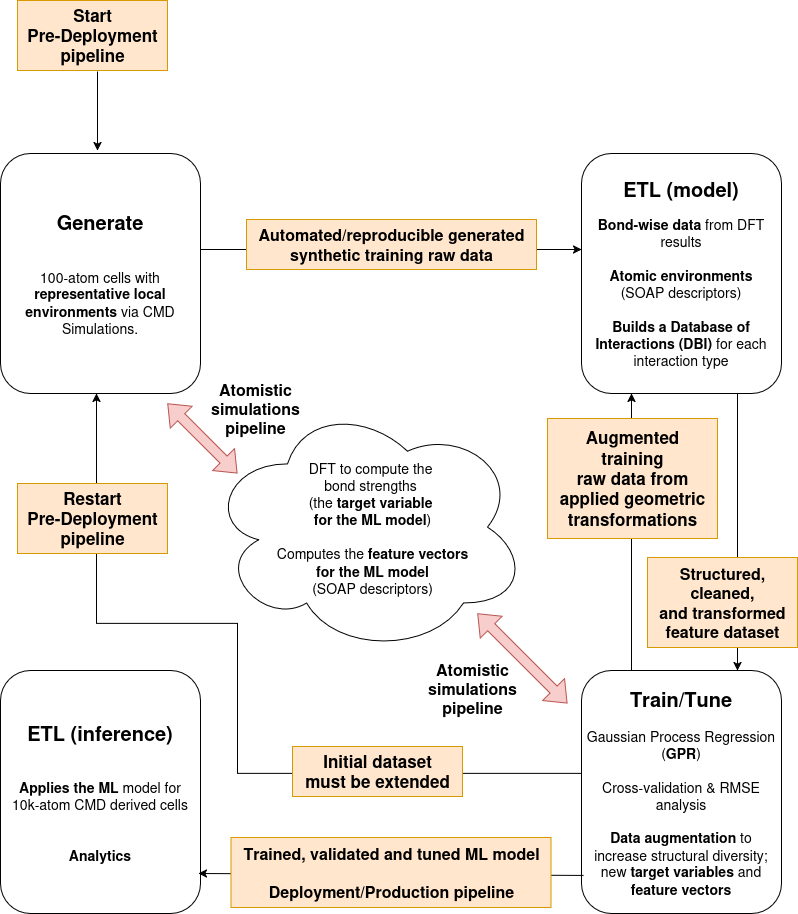

The diagram above was exported from draw.io. Its source (the exported page's mxGraphModel, read from the mxfile embedded in the PNG):
<mxGraphModel dx="1360" dy="765" grid="1" gridSize="10" guides="1" tooltips="1" connect="1" arrows="1" fold="1" page="1" pageScale="1" pageWidth="827" pageHeight="1169" math="0" shadow="0">
  <root>
    <mxCell id="0" />
    <mxCell id="1" parent="0" />
    <mxCell id="FHkc2kCI_JkkQil4uiwf-1" style="edgeStyle=orthogonalEdgeStyle;rounded=0;orthogonalLoop=1;jettySize=auto;html=1;entryX=0.5;entryY=1;entryDx=0;entryDy=0;exitX=0.01;exitY=0.288;exitDx=0;exitDy=0;exitPerimeter=0;" parent="1" source="6Wu3oPjqywC8ESCq_jDe-3" edge="1">
      <mxGeometry relative="1" as="geometry">
        <mxPoint x="119" y="688" as="sourcePoint" />
        <mxPoint x="119" y="411" as="targetPoint" />
        <Array as="points">
          <mxPoint x="606" y="791" />
          <mxPoint x="260" y="791" />
          <mxPoint x="260" y="641" />
          <mxPoint x="119" y="641" />
        </Array>
      </mxGeometry>
    </mxCell>
    <mxCell id="6Wu3oPjqywC8ESCq_jDe-1" value="&lt;div&gt;&lt;font style=&quot;font-size: 20px;&quot;&gt;&lt;b&gt;ETL (inference)&lt;/b&gt;&lt;/font&gt;&lt;/div&gt;&lt;div&gt;&lt;font style=&quot;font-size: 14px;&quot;&gt;&lt;br&gt;&lt;/font&gt;&lt;/div&gt;&lt;div&gt;&lt;font style=&quot;font-size: 14px;&quot;&gt;&lt;br&gt;&lt;/font&gt;&lt;/div&gt;&lt;div&gt;&lt;font style=&quot;font-size: 14px;&quot;&gt;&lt;b&gt;Applies the ML&lt;/b&gt; model for&lt;/font&gt;&lt;/div&gt;&lt;div&gt;&lt;font style=&quot;font-size: 14px;&quot;&gt;10k-atom CMD derived cells&lt;/font&gt;&lt;/div&gt;&lt;div&gt;&lt;font style=&quot;font-size: 14px;&quot;&gt;&lt;br&gt;&lt;/font&gt;&lt;/div&gt;&lt;div&gt;&lt;font style=&quot;font-size: 14px;&quot;&gt;&lt;br&gt;&lt;/font&gt;&lt;/div&gt;&lt;div&gt;&lt;font style=&quot;font-size: 14px;&quot;&gt;&lt;b&gt;Analytics&lt;/b&gt;&lt;/font&gt;&lt;/div&gt;" style="rounded=1;whiteSpace=wrap;html=1;" parent="1" vertex="1">
      <mxGeometry x="23" y="688" width="200" height="243" as="geometry" />
    </mxCell>
    <mxCell id="6Wu3oPjqywC8ESCq_jDe-14" style="edgeStyle=orthogonalEdgeStyle;rounded=0;orthogonalLoop=1;jettySize=auto;html=1;exitX=0.5;exitY=1;exitDx=0;exitDy=0;entryX=0.5;entryY=0;entryDx=0;entryDy=0;" parent="1" edge="1">
      <mxGeometry relative="1" as="geometry">
        <mxPoint x="760" y="411" as="sourcePoint" />
        <mxPoint x="760" y="688" as="targetPoint" />
      </mxGeometry>
    </mxCell>
    <mxCell id="6Wu3oPjqywC8ESCq_jDe-2" value="&lt;div&gt;&lt;b&gt;&lt;font style=&quot;font-size: 20px;&quot;&gt;ETL (model)&lt;/font&gt;&lt;/b&gt;&lt;/div&gt;&lt;div&gt;&lt;br&gt;&lt;/div&gt;&lt;div&gt;&lt;font style=&quot;font-size: 14px;&quot;&gt;&lt;b&gt;Bond-wise data&lt;/b&gt; from DFT results&lt;/font&gt;&lt;/div&gt;&lt;div&gt;&lt;font style=&quot;font-size: 14px;&quot;&gt;&lt;br&gt;&lt;/font&gt;&lt;/div&gt;&lt;div&gt;&lt;font style=&quot;font-size: 14px;&quot;&gt;&lt;b&gt;Atomic environments&lt;/b&gt;&lt;br&gt;&lt;/font&gt;&lt;/div&gt;&lt;div&gt;&lt;font style=&quot;font-size: 14px;&quot;&gt;(SOAP descriptors)&lt;/font&gt;&lt;/div&gt;&lt;div&gt;&lt;font style=&quot;font-size: 14px;&quot;&gt;&lt;br&gt;&lt;/font&gt;&lt;/div&gt;&lt;div&gt;&lt;font style=&quot;font-size: 14px;&quot;&gt;&lt;b&gt;Builds a Database of Interactions (DBI)&lt;/b&gt; for each interaction type&lt;/font&gt;&lt;/div&gt;" style="rounded=1;whiteSpace=wrap;html=1;" parent="1" vertex="1">
      <mxGeometry x="604" y="171" width="200" height="240" as="geometry" />
    </mxCell>
    <mxCell id="6Wu3oPjqywC8ESCq_jDe-3" value="&lt;div&gt;&lt;font style=&quot;font-size: 20px;&quot;&gt;&lt;b&gt;Train/Tune&lt;/b&gt;&lt;/font&gt;&lt;/div&gt;&lt;div&gt;&lt;font style=&quot;font-size: 14px;&quot;&gt;&lt;br&gt;&lt;/font&gt;&lt;/div&gt;&lt;div&gt;&lt;font style=&quot;font-size: 14px;&quot;&gt;Gaussian Process Regression (&lt;b&gt;GPR&lt;/b&gt;)&lt;/font&gt;&lt;/div&gt;&lt;div&gt;&lt;font style=&quot;font-size: 14px;&quot;&gt;&lt;br&gt;&lt;/font&gt;&lt;/div&gt;&lt;div&gt;&lt;font style=&quot;font-size: 14px;&quot;&gt;Cross-validation &amp;amp; RMSE analysis&lt;/font&gt;&lt;/div&gt;&lt;div&gt;&lt;font style=&quot;font-size: 14px;&quot;&gt;&lt;br&gt;&lt;/font&gt;&lt;/div&gt;&lt;div&gt;&lt;font style=&quot;font-size: 14px;&quot;&gt;&lt;b&gt;Data augmentation&lt;/b&gt; to increase structural diversity; new &lt;b&gt;target variables&lt;/b&gt; and &lt;b&gt;feature vectors&lt;/b&gt;&lt;/font&gt;&lt;/div&gt;" style="rounded=1;whiteSpace=wrap;html=1;" parent="1" vertex="1">
      <mxGeometry x="604" y="688" width="200" height="243" as="geometry" />
    </mxCell>
    <mxCell id="6Wu3oPjqywC8ESCq_jDe-4" value="&lt;div&gt;&lt;b&gt;&lt;font style=&quot;font-size: 20px;&quot;&gt;Generate&lt;/font&gt;&lt;/b&gt;&lt;/div&gt;&lt;div&gt;&lt;font style=&quot;font-size: 14px;&quot;&gt;&lt;b&gt;&lt;br&gt;&lt;/b&gt;&lt;/font&gt;&lt;/div&gt;&lt;div&gt;&lt;font style=&quot;font-size: 14px;&quot;&gt;&lt;b&gt;&lt;br&gt;&lt;/b&gt;&lt;/font&gt;&lt;/div&gt;&lt;div&gt;&lt;font style=&quot;font-size: 14px;&quot;&gt;100-atom cells with &lt;b&gt;representative local environments&lt;/b&gt; via CMD Simulations.&lt;/font&gt;&lt;/div&gt;" style="rounded=1;whiteSpace=wrap;html=1;" parent="1" vertex="1">
      <mxGeometry x="23" y="171" width="200" height="240" as="geometry" />
    </mxCell>
    <mxCell id="6Wu3oPjqywC8ESCq_jDe-5" value="" style="endArrow=classic;html=1;rounded=0;exitX=1;exitY=0.5;exitDx=0;exitDy=0;entryX=0;entryY=0.5;entryDx=0;entryDy=0;" parent="1" edge="1">
      <mxGeometry width="50" height="50" relative="1" as="geometry">
        <mxPoint x="223" y="267" as="sourcePoint" />
        <mxPoint x="604" y="267" as="targetPoint" />
      </mxGeometry>
    </mxCell>
    <mxCell id="6Wu3oPjqywC8ESCq_jDe-16" value="" style="ellipse;shape=cloud;whiteSpace=wrap;html=1;" parent="1" vertex="1">
      <mxGeometry x="230" y="418" width="320" height="253" as="geometry" />
    </mxCell>
    <mxCell id="6Wu3oPjqywC8ESCq_jDe-17" value="&lt;div&gt;&lt;font style=&quot;font-size: 14px;&quot;&gt;&lt;br&gt;&lt;/font&gt;&lt;/div&gt;&lt;div&gt;&lt;font style=&quot;font-size: 14px;&quot;&gt;&lt;br&gt;&lt;/font&gt;&lt;/div&gt;&lt;div&gt;&lt;font style=&quot;font-size: 14px;&quot;&gt;&lt;br&gt;&lt;/font&gt;&lt;/div&gt;&lt;div&gt;&lt;font style=&quot;font-size: 14px;&quot;&gt;DFT to compute the&amp;nbsp;&lt;/font&gt;&lt;/div&gt;&lt;div&gt;&lt;font style=&quot;font-size: 14px;&quot;&gt;bond strengths&amp;nbsp;&lt;/font&gt;&lt;/div&gt;&lt;div&gt;&lt;font style=&quot;font-size: 14px;&quot;&gt;(the &lt;b&gt;target variable&amp;nbsp;&lt;/b&gt;&lt;/font&gt;&lt;/div&gt;&lt;div&gt;&lt;font style=&quot;font-size: 14px;&quot;&gt;&lt;b&gt;for the ML model&lt;/b&gt;)&lt;/font&gt;&lt;/div&gt;&lt;div&gt;&lt;font style=&quot;font-size: 14px;&quot;&gt;&lt;br&gt;&lt;/font&gt;&lt;/div&gt;&lt;div&gt;&lt;font style=&quot;font-size: 14px;&quot;&gt;Computes the &lt;b&gt;feature vectors&lt;/b&gt;&lt;/font&gt;&lt;/div&gt;&lt;div&gt;&lt;font style=&quot;font-size: 14px;&quot;&gt;&lt;b&gt;for the ML model&lt;/b&gt;&lt;br&gt;&lt;/font&gt;&lt;/div&gt;&lt;div&gt;&lt;font style=&quot;font-size: 14px;&quot;&gt;(SOAP descriptors)&lt;/font&gt;&lt;/div&gt;&lt;div&gt;&lt;font style=&quot;font-size: 14px;&quot;&gt;&lt;br&gt;&lt;/font&gt;&lt;/div&gt;&lt;div&gt;&lt;font style=&quot;font-size: 14px;&quot;&gt;&lt;br&gt;&lt;br&gt;&lt;/font&gt;&lt;/div&gt;" style="text;html=1;align=center;verticalAlign=middle;resizable=0;points=[];autosize=1;strokeColor=none;fillColor=none;" parent="1" vertex="1">
      <mxGeometry x="290" y="421" width="210" height="250" as="geometry" />
    </mxCell>
    <mxCell id="6Wu3oPjqywC8ESCq_jDe-29" value="" style="shape=flexArrow;endArrow=classic;startArrow=classic;html=1;rounded=0;fillColor=#f8cecc;strokeColor=#b85450;" parent="1" edge="1">
      <mxGeometry width="100" height="100" relative="1" as="geometry">
        <mxPoint x="260" y="491" as="sourcePoint" />
        <mxPoint x="190" y="421" as="targetPoint" />
      </mxGeometry>
    </mxCell>
    <mxCell id="6Wu3oPjqywC8ESCq_jDe-30" value="" style="shape=flexArrow;endArrow=classic;startArrow=classic;html=1;rounded=0;fillColor=#f8cecc;strokeColor=#b85450;" parent="1" edge="1">
      <mxGeometry width="100" height="100" relative="1" as="geometry">
        <mxPoint x="590" y="721" as="sourcePoint" />
        <mxPoint x="500" y="631" as="targetPoint" />
      </mxGeometry>
    </mxCell>
    <mxCell id="6Wu3oPjqywC8ESCq_jDe-33" value="&lt;div&gt;&lt;font style=&quot;font-size: 16px;&quot;&gt;&lt;b&gt;Atomistic&lt;/b&gt;&lt;/font&gt;&lt;/div&gt;&lt;div&gt;&lt;font style=&quot;font-size: 16px;&quot;&gt;&lt;b&gt;simulations&lt;/b&gt;&lt;/font&gt;&lt;/div&gt;&lt;div&gt;&lt;font style=&quot;font-size: 16px;&quot;&gt;&lt;b&gt;pipeline&lt;/b&gt;&lt;/font&gt;&lt;/div&gt;" style="text;html=1;align=center;verticalAlign=middle;resizable=0;points=[];autosize=1;strokeColor=none;fillColor=none;" parent="1" vertex="1">
      <mxGeometry x="223" y="391" width="110" height="70" as="geometry" />
    </mxCell>
    <mxCell id="6Wu3oPjqywC8ESCq_jDe-34" value="&lt;div&gt;&lt;font style=&quot;font-size: 16px;&quot;&gt;&lt;b&gt;Atomistic&lt;/b&gt;&lt;/font&gt;&lt;/div&gt;&lt;div&gt;&lt;font style=&quot;font-size: 16px;&quot;&gt;&lt;b&gt;simulations&lt;/b&gt;&lt;/font&gt;&lt;/div&gt;&lt;div&gt;&lt;font style=&quot;font-size: 16px;&quot;&gt;&lt;b&gt;pipeline&lt;/b&gt;&lt;/font&gt;&lt;/div&gt;" style="text;html=1;align=center;verticalAlign=middle;resizable=0;points=[];autosize=1;strokeColor=none;fillColor=none;" parent="1" vertex="1">
      <mxGeometry x="440" y="671" width="110" height="70" as="geometry" />
    </mxCell>
    <mxCell id="6Wu3oPjqywC8ESCq_jDe-35" value="&lt;div&gt;&lt;font style=&quot;font-size: 16px;&quot;&gt;&lt;b&gt;Automated/reproducible generated&lt;/b&gt;&lt;/font&gt;&lt;/div&gt;&lt;div&gt;&lt;font style=&quot;font-size: 16px;&quot;&gt;&lt;b&gt;synthetic training raw data&lt;/b&gt;&lt;/font&gt;&lt;/div&gt;" style="text;html=1;align=center;verticalAlign=middle;resizable=0;points=[];autosize=1;strokeColor=#d79b00;fillColor=#ffe6cc;" parent="1" vertex="1">
      <mxGeometry x="269" y="237" width="290" height="50" as="geometry" />
    </mxCell>
    <mxCell id="6Wu3oPjqywC8ESCq_jDe-37" value="&lt;div&gt;&lt;font style=&quot;font-size: 16px;&quot;&gt;&lt;b&gt;Structured,&lt;/b&gt;&lt;/font&gt;&lt;/div&gt;&lt;div&gt;&lt;font style=&quot;font-size: 16px;&quot;&gt;&lt;b&gt;cleaned,&lt;/b&gt;&lt;/font&gt;&lt;/div&gt;&lt;div&gt;&lt;font style=&quot;font-size: 16px;&quot;&gt;&lt;b&gt;and transformed&lt;/b&gt;&lt;/font&gt;&lt;/div&gt;&lt;div&gt;&lt;font style=&quot;font-size: 16px;&quot;&gt;&lt;b&gt;feature dataset&lt;/b&gt;&lt;/font&gt;&lt;/div&gt;" style="text;html=1;align=center;verticalAlign=middle;resizable=0;points=[];autosize=1;rounded=0;fillColor=#ffe6cc;strokeColor=#d79b00;" parent="1" vertex="1">
      <mxGeometry x="670" y="575" width="150" height="90" as="geometry" />
    </mxCell>
    <mxCell id="6Wu3oPjqywC8ESCq_jDe-38" value="" style="endArrow=classic;html=1;rounded=0;entryX=0.25;entryY=1;entryDx=0;entryDy=0;exitX=0.25;exitY=0;exitDx=0;exitDy=0;" parent="1" source="6Wu3oPjqywC8ESCq_jDe-3" target="6Wu3oPjqywC8ESCq_jDe-2" edge="1">
      <mxGeometry width="50" height="50" relative="1" as="geometry">
        <mxPoint x="390" y="581" as="sourcePoint" />
        <mxPoint x="440" y="531" as="targetPoint" />
      </mxGeometry>
    </mxCell>
    <mxCell id="6Wu3oPjqywC8ESCq_jDe-39" value="&lt;div&gt;&lt;b&gt;&lt;font style=&quot;font-size: 17px;&quot;&gt;Augmented&lt;/font&gt;&lt;/b&gt;&lt;/div&gt;&lt;div&gt;&lt;font style=&quot;font-size: 17px;&quot;&gt;&lt;b&gt;training&lt;/b&gt;&lt;/font&gt;&lt;/div&gt;&lt;div&gt;&lt;font style=&quot;font-size: 17px;&quot;&gt;&lt;b&gt;raw data from&lt;/b&gt;&lt;/font&gt;&lt;/div&gt;&lt;div&gt;&lt;font style=&quot;font-size: 17px;&quot;&gt;&lt;b&gt;applied geometric&lt;/b&gt;&lt;/font&gt;&lt;/div&gt;&lt;div&gt;&lt;font style=&quot;font-size: 17px;&quot;&gt;&lt;b&gt;transformations&lt;/b&gt;&lt;/font&gt;&lt;/div&gt;" style="text;html=1;align=center;verticalAlign=middle;resizable=0;points=[];autosize=1;rounded=0;fillColor=#ffe6cc;strokeColor=#d79b00;" parent="1" vertex="1">
      <mxGeometry x="570" y="436" width="170" height="120" as="geometry" />
    </mxCell>
    <mxCell id="FHkc2kCI_JkkQil4uiwf-2" value="&lt;div&gt;&lt;b&gt;&lt;font style=&quot;font-size: 17px;&quot;&gt;Initial dataset&lt;/font&gt;&lt;/b&gt;&lt;/div&gt;&lt;div&gt;&lt;b&gt;&lt;font style=&quot;font-size: 17px;&quot;&gt;must be extended&lt;/font&gt;&lt;/b&gt;&lt;/div&gt;" style="text;html=1;align=center;verticalAlign=middle;resizable=0;points=[];autosize=1;rounded=0;fillColor=#ffe6cc;strokeColor=#d79b00;" parent="1" vertex="1">
      <mxGeometry x="315" y="764" width="170" height="50" as="geometry" />
    </mxCell>
    <mxCell id="6Wu3oPjqywC8ESCq_jDe-41" value="" style="endArrow=classic;html=1;rounded=0;exitX=0.015;exitY=0.407;exitDx=0;exitDy=0;exitPerimeter=0;entryX=0.995;entryY=0.399;entryDx=0;entryDy=0;entryPerimeter=0;" parent="1" edge="1">
      <mxGeometry width="50" height="50" relative="1" as="geometry">
        <mxPoint x="606" y="892.941" as="sourcePoint" />
        <mxPoint x="221" y="890.9970000000001" as="targetPoint" />
      </mxGeometry>
    </mxCell>
    <mxCell id="6Wu3oPjqywC8ESCq_jDe-36" value="&lt;div&gt;&lt;font style=&quot;font-size: 16px;&quot;&gt;&lt;b&gt;Trained, validated and tuned ML model&lt;/b&gt;&lt;/font&gt;&lt;/div&gt;&lt;div&gt;&lt;font style=&quot;font-size: 16px;&quot;&gt;&lt;b&gt;&lt;br&gt;&lt;/b&gt;&lt;/font&gt;&lt;/div&gt;&lt;div&gt;&lt;font style=&quot;font-size: 16px;&quot;&gt;&lt;b&gt;Deployment/Production pipeline&lt;/b&gt;&lt;/font&gt;&lt;/div&gt;" style="text;html=1;align=center;verticalAlign=middle;resizable=0;points=[];autosize=1;strokeColor=#d79b00;fillColor=#ffe6cc;" parent="1" vertex="1">
      <mxGeometry x="253.5" y="855" width="320" height="70" as="geometry" />
    </mxCell>
    <mxCell id="6Wu3oPjqywC8ESCq_jDe-47" value="&lt;div&gt;&lt;b&gt;&lt;font style=&quot;font-size: 17px;&quot;&gt;Restart&lt;/font&gt;&lt;/b&gt;&lt;/div&gt;&lt;div&gt;&lt;b&gt;&lt;font style=&quot;font-size: 17px;&quot;&gt;Pre-Deployment&lt;/font&gt;&lt;/b&gt;&lt;/div&gt;&lt;div&gt;&lt;b&gt;&lt;font style=&quot;font-size: 17px;&quot;&gt;pipeline&lt;/font&gt;&lt;/b&gt;&lt;/div&gt;" style="text;html=1;align=center;verticalAlign=middle;resizable=0;points=[];autosize=1;rounded=0;fillColor=#ffe6cc;strokeColor=#d79b00;" parent="1" vertex="1">
      <mxGeometry x="40" y="501" width="150" height="70" as="geometry" />
    </mxCell>
    <mxCell id="d1PXYDVjJaQPuShNrfNB-1" value="&lt;div&gt;&lt;b&gt;&lt;font style=&quot;font-size: 17px;&quot;&gt;Start&lt;/font&gt;&lt;/b&gt;&lt;/div&gt;&lt;div&gt;&lt;b&gt;&lt;font style=&quot;font-size: 17px;&quot;&gt;Pre-Deployment&lt;/font&gt;&lt;/b&gt;&lt;/div&gt;&lt;div&gt;&lt;b&gt;&lt;font style=&quot;font-size: 17px;&quot;&gt;pipeline&lt;/font&gt;&lt;/b&gt;&lt;/div&gt;" style="text;html=1;align=center;verticalAlign=middle;resizable=0;points=[];autosize=1;rounded=0;fillColor=#ffe6cc;strokeColor=#d79b00;" vertex="1" parent="1">
      <mxGeometry x="40" y="18" width="150" height="70" as="geometry" />
    </mxCell>
    <mxCell id="d1PXYDVjJaQPuShNrfNB-2" value="" style="endArrow=classic;html=1;rounded=0;" edge="1" parent="1">
      <mxGeometry width="50" height="50" relative="1" as="geometry">
        <mxPoint x="120" y="89" as="sourcePoint" />
        <mxPoint x="120" y="168" as="targetPoint" />
      </mxGeometry>
    </mxCell>
  </root>
</mxGraphModel>